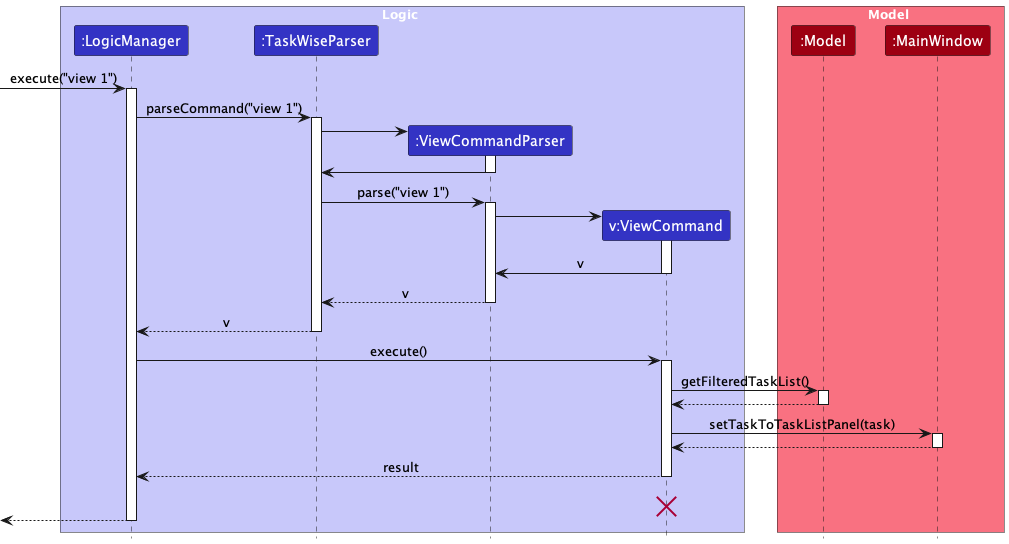

The diagram above was rendered by PlantUML. Its source (embedded in the PNG):
@startuml
!include style.puml
skinparam ArrowFontStyle plain

box Logic LOGIC_COLOR_T1
participant ":LogicManager" as LogicManager LOGIC_COLOR
participant ":TaskWiseParser" as TaskWiseParser LOGIC_COLOR
participant ":ViewCommandParser" as ViewCommandParser LOGIC_COLOR
participant "v:ViewCommand" as ViewCommand LOGIC_COLOR
end box

box Model MODEL_COLOR_T1
participant ":Model" as Model MODEL_COLOR
participant ":MainWindow" as MainWindow MODEL_COLOR
end box
[-> LogicManager : execute("view 1")
activate LogicManager

LogicManager -> TaskWiseParser : parseCommand("view 1")
activate TaskWiseParser

create ViewCommandParser
TaskWiseParser -> ViewCommandParser
activate ViewCommandParser

ViewCommandParser -> TaskWiseParser
deactivate ViewCommandParser

TaskWiseParser -> ViewCommandParser : parse("view 1")
activate ViewCommandParser

create ViewCommand
ViewCommandParser -> ViewCommand
activate ViewCommand

ViewCommand -> ViewCommandParser : v
deactivate ViewCommand

ViewCommandParser --> TaskWiseParser :v
deactivate ViewCommandParser

TaskWiseParser --> LogicManager : v
deactivate TaskWiseParser

LogicManager -> ViewCommand : execute()
activate ViewCommand

ViewCommand -> Model : getFilteredTaskList()
activate Model

Model --> ViewCommand
deactivate Model

ViewCommand -> MainWindow : setTaskToTaskListPanel(task)
activate MainWindow

MainWindow --> ViewCommand
deactivate MainWindow

ViewCommand --> LogicManager : result
deactivate ViewCommand

ViewCommand -[hidden]-> LogicManager : result
destroy ViewCommand

[<--LogicManager
deactivate LogicManager
@enduml